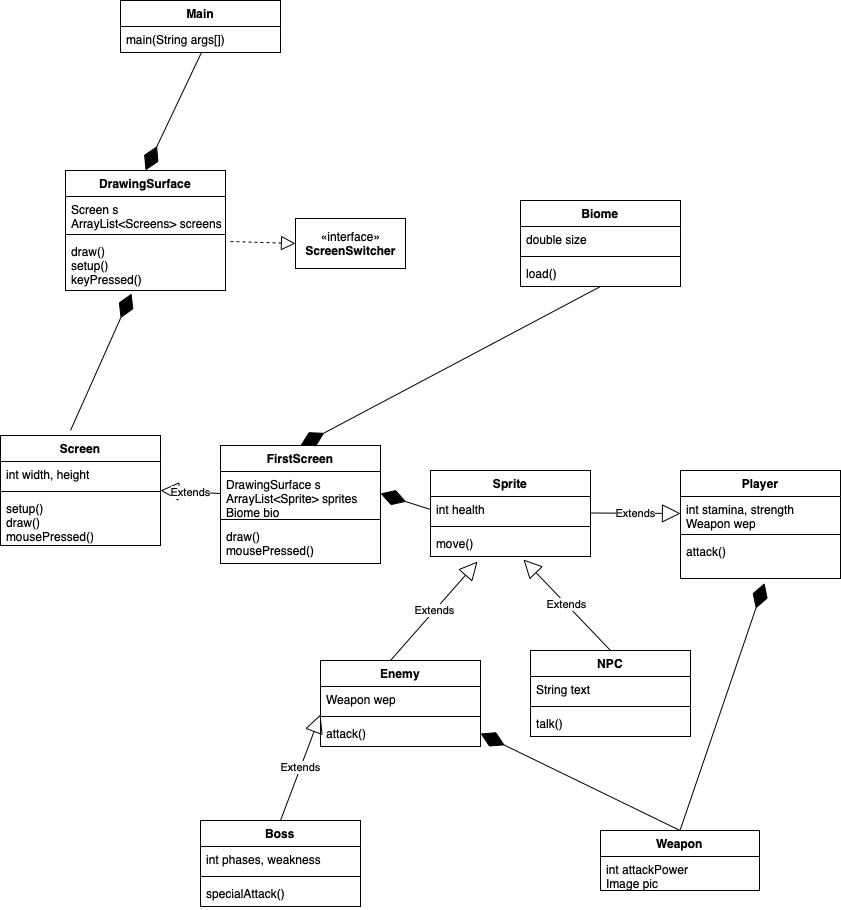

The diagram above was exported from draw.io. Its source (the exported page's mxGraphModel, read from the mxfile embedded in the PNG):
<mxGraphModel dx="1686" dy="751" grid="1" gridSize="10" guides="1" tooltips="1" connect="1" arrows="1" fold="1" page="1" pageScale="1" pageWidth="850" pageHeight="1100" math="0" shadow="0">
  <root>
    <mxCell id="0" />
    <mxCell id="1" parent="0" />
    <mxCell id="3oBO83YLEkdjLCJJSJlH-1" value="Biome" style="swimlane;fontStyle=1;align=center;verticalAlign=top;childLayout=stackLayout;horizontal=1;startSize=26;horizontalStack=0;resizeParent=1;resizeParentMax=0;resizeLast=0;collapsible=1;marginBottom=0;" parent="1" vertex="1">
      <mxGeometry x="50" y="290" width="160" height="86" as="geometry" />
    </mxCell>
    <mxCell id="3oBO83YLEkdjLCJJSJlH-2" value="double size" style="text;strokeColor=none;fillColor=none;align=left;verticalAlign=top;spacingLeft=4;spacingRight=4;overflow=hidden;rotatable=0;points=[[0,0.5],[1,0.5]];portConstraint=eastwest;" parent="3oBO83YLEkdjLCJJSJlH-1" vertex="1">
      <mxGeometry y="26" width="160" height="26" as="geometry" />
    </mxCell>
    <mxCell id="3oBO83YLEkdjLCJJSJlH-3" value="" style="line;strokeWidth=1;fillColor=none;align=left;verticalAlign=middle;spacingTop=-1;spacingLeft=3;spacingRight=3;rotatable=0;labelPosition=right;points=[];portConstraint=eastwest;" parent="3oBO83YLEkdjLCJJSJlH-1" vertex="1">
      <mxGeometry y="52" width="160" height="8" as="geometry" />
    </mxCell>
    <mxCell id="3oBO83YLEkdjLCJJSJlH-4" value="load()" style="text;strokeColor=none;fillColor=none;align=left;verticalAlign=top;spacingLeft=4;spacingRight=4;overflow=hidden;rotatable=0;points=[[0,0.5],[1,0.5]];portConstraint=eastwest;" parent="3oBO83YLEkdjLCJJSJlH-1" vertex="1">
      <mxGeometry y="60" width="160" height="26" as="geometry" />
    </mxCell>
    <mxCell id="3oBO83YLEkdjLCJJSJlH-17" value="Sprite" style="swimlane;fontStyle=1;align=center;verticalAlign=top;childLayout=stackLayout;horizontal=1;startSize=26;horizontalStack=0;resizeParent=1;resizeParentMax=0;resizeLast=0;collapsible=1;marginBottom=0;" parent="1" vertex="1">
      <mxGeometry x="-40" y="560" width="160" height="86" as="geometry" />
    </mxCell>
    <mxCell id="3oBO83YLEkdjLCJJSJlH-18" value="int health" style="text;strokeColor=none;fillColor=none;align=left;verticalAlign=top;spacingLeft=4;spacingRight=4;overflow=hidden;rotatable=0;points=[[0,0.5],[1,0.5]];portConstraint=eastwest;" parent="3oBO83YLEkdjLCJJSJlH-17" vertex="1">
      <mxGeometry y="26" width="160" height="26" as="geometry" />
    </mxCell>
    <mxCell id="3oBO83YLEkdjLCJJSJlH-19" value="" style="line;strokeWidth=1;fillColor=none;align=left;verticalAlign=middle;spacingTop=-1;spacingLeft=3;spacingRight=3;rotatable=0;labelPosition=right;points=[];portConstraint=eastwest;" parent="3oBO83YLEkdjLCJJSJlH-17" vertex="1">
      <mxGeometry y="52" width="160" height="8" as="geometry" />
    </mxCell>
    <mxCell id="3oBO83YLEkdjLCJJSJlH-20" value="move()" style="text;strokeColor=none;fillColor=none;align=left;verticalAlign=top;spacingLeft=4;spacingRight=4;overflow=hidden;rotatable=0;points=[[0,0.5],[1,0.5]];portConstraint=eastwest;" parent="3oBO83YLEkdjLCJJSJlH-17" vertex="1">
      <mxGeometry y="60" width="160" height="26" as="geometry" />
    </mxCell>
    <mxCell id="3oBO83YLEkdjLCJJSJlH-21" value="Enemy" style="swimlane;fontStyle=1;align=center;verticalAlign=top;childLayout=stackLayout;horizontal=1;startSize=26;horizontalStack=0;resizeParent=1;resizeParentMax=0;resizeLast=0;collapsible=1;marginBottom=0;" parent="1" vertex="1">
      <mxGeometry x="-150" y="750" width="160" height="86" as="geometry" />
    </mxCell>
    <mxCell id="3oBO83YLEkdjLCJJSJlH-22" value="Weapon wep" style="text;strokeColor=none;fillColor=none;align=left;verticalAlign=top;spacingLeft=4;spacingRight=4;overflow=hidden;rotatable=0;points=[[0,0.5],[1,0.5]];portConstraint=eastwest;" parent="3oBO83YLEkdjLCJJSJlH-21" vertex="1">
      <mxGeometry y="26" width="160" height="26" as="geometry" />
    </mxCell>
    <mxCell id="3oBO83YLEkdjLCJJSJlH-23" value="" style="line;strokeWidth=1;fillColor=none;align=left;verticalAlign=middle;spacingTop=-1;spacingLeft=3;spacingRight=3;rotatable=0;labelPosition=right;points=[];portConstraint=eastwest;" parent="3oBO83YLEkdjLCJJSJlH-21" vertex="1">
      <mxGeometry y="52" width="160" height="8" as="geometry" />
    </mxCell>
    <mxCell id="3oBO83YLEkdjLCJJSJlH-24" value="attack()" style="text;strokeColor=none;fillColor=none;align=left;verticalAlign=top;spacingLeft=4;spacingRight=4;overflow=hidden;rotatable=0;points=[[0,0.5],[1,0.5]];portConstraint=eastwest;" parent="3oBO83YLEkdjLCJJSJlH-21" vertex="1">
      <mxGeometry y="60" width="160" height="26" as="geometry" />
    </mxCell>
    <mxCell id="3oBO83YLEkdjLCJJSJlH-25" value="NPC" style="swimlane;fontStyle=1;align=center;verticalAlign=top;childLayout=stackLayout;horizontal=1;startSize=26;horizontalStack=0;resizeParent=1;resizeParentMax=0;resizeLast=0;collapsible=1;marginBottom=0;" parent="1" vertex="1">
      <mxGeometry x="60" y="740" width="160" height="86" as="geometry" />
    </mxCell>
    <mxCell id="3oBO83YLEkdjLCJJSJlH-26" value="String text" style="text;strokeColor=none;fillColor=none;align=left;verticalAlign=top;spacingLeft=4;spacingRight=4;overflow=hidden;rotatable=0;points=[[0,0.5],[1,0.5]];portConstraint=eastwest;" parent="3oBO83YLEkdjLCJJSJlH-25" vertex="1">
      <mxGeometry y="26" width="160" height="26" as="geometry" />
    </mxCell>
    <mxCell id="3oBO83YLEkdjLCJJSJlH-27" value="" style="line;strokeWidth=1;fillColor=none;align=left;verticalAlign=middle;spacingTop=-1;spacingLeft=3;spacingRight=3;rotatable=0;labelPosition=right;points=[];portConstraint=eastwest;" parent="3oBO83YLEkdjLCJJSJlH-25" vertex="1">
      <mxGeometry y="52" width="160" height="8" as="geometry" />
    </mxCell>
    <mxCell id="3oBO83YLEkdjLCJJSJlH-28" value="talk()" style="text;strokeColor=none;fillColor=none;align=left;verticalAlign=top;spacingLeft=4;spacingRight=4;overflow=hidden;rotatable=0;points=[[0,0.5],[1,0.5]];portConstraint=eastwest;" parent="3oBO83YLEkdjLCJJSJlH-25" vertex="1">
      <mxGeometry y="60" width="160" height="26" as="geometry" />
    </mxCell>
    <mxCell id="3oBO83YLEkdjLCJJSJlH-29" value="Extends" style="endArrow=block;endSize=16;endFill=0;html=1;rounded=0;exitX=0.5;exitY=0;exitDx=0;exitDy=0;entryX=0.294;entryY=1.192;entryDx=0;entryDy=0;entryPerimeter=0;" parent="1" target="3oBO83YLEkdjLCJJSJlH-20" edge="1">
      <mxGeometry width="160" relative="1" as="geometry">
        <mxPoint x="-80" y="750" as="sourcePoint" />
        <mxPoint x="-24" y="690" as="targetPoint" />
      </mxGeometry>
    </mxCell>
    <mxCell id="3oBO83YLEkdjLCJJSJlH-30" value="Extends" style="endArrow=block;endSize=16;endFill=0;html=1;rounded=0;exitX=0.5;exitY=0;exitDx=0;exitDy=0;entryX=0.581;entryY=1.115;entryDx=0;entryDy=0;entryPerimeter=0;" parent="1" source="3oBO83YLEkdjLCJJSJlH-25" target="3oBO83YLEkdjLCJJSJlH-20" edge="1">
      <mxGeometry width="160" relative="1" as="geometry">
        <mxPoint x="162.96" y="750" as="sourcePoint" />
        <mxPoint x="249.99999999999997" y="650.992" as="targetPoint" />
      </mxGeometry>
    </mxCell>
    <mxCell id="3oBO83YLEkdjLCJJSJlH-35" value="Extends" style="endArrow=block;endSize=16;endFill=0;html=1;rounded=0;entryX=0;entryY=1.077;entryDx=0;entryDy=0;entryPerimeter=0;" parent="1" target="3oBO83YLEkdjLCJJSJlH-22" edge="1">
      <mxGeometry width="160" relative="1" as="geometry">
        <mxPoint x="-190" y="910" as="sourcePoint" />
        <mxPoint x="-30" y="910" as="targetPoint" />
      </mxGeometry>
    </mxCell>
    <mxCell id="3oBO83YLEkdjLCJJSJlH-36" value="Boss" style="swimlane;fontStyle=1;align=center;verticalAlign=top;childLayout=stackLayout;horizontal=1;startSize=26;horizontalStack=0;resizeParent=1;resizeParentMax=0;resizeLast=0;collapsible=1;marginBottom=0;" parent="1" vertex="1">
      <mxGeometry x="-270" y="910" width="160" height="86" as="geometry" />
    </mxCell>
    <mxCell id="3oBO83YLEkdjLCJJSJlH-37" value="int phases, weakness" style="text;strokeColor=none;fillColor=none;align=left;verticalAlign=top;spacingLeft=4;spacingRight=4;overflow=hidden;rotatable=0;points=[[0,0.5],[1,0.5]];portConstraint=eastwest;" parent="3oBO83YLEkdjLCJJSJlH-36" vertex="1">
      <mxGeometry y="26" width="160" height="26" as="geometry" />
    </mxCell>
    <mxCell id="3oBO83YLEkdjLCJJSJlH-38" value="" style="line;strokeWidth=1;fillColor=none;align=left;verticalAlign=middle;spacingTop=-1;spacingLeft=3;spacingRight=3;rotatable=0;labelPosition=right;points=[];portConstraint=eastwest;" parent="3oBO83YLEkdjLCJJSJlH-36" vertex="1">
      <mxGeometry y="52" width="160" height="8" as="geometry" />
    </mxCell>
    <mxCell id="3oBO83YLEkdjLCJJSJlH-39" value="specialAttack()" style="text;strokeColor=none;fillColor=none;align=left;verticalAlign=top;spacingLeft=4;spacingRight=4;overflow=hidden;rotatable=0;points=[[0,0.5],[1,0.5]];portConstraint=eastwest;" parent="3oBO83YLEkdjLCJJSJlH-36" vertex="1">
      <mxGeometry y="60" width="160" height="26" as="geometry" />
    </mxCell>
    <mxCell id="3oBO83YLEkdjLCJJSJlH-40" value="Player" style="swimlane;fontStyle=1;align=center;verticalAlign=top;childLayout=stackLayout;horizontal=1;startSize=26;horizontalStack=0;resizeParent=1;resizeParentMax=0;resizeLast=0;collapsible=1;marginBottom=0;" parent="1" vertex="1">
      <mxGeometry x="210" y="560" width="160" height="108" as="geometry" />
    </mxCell>
    <mxCell id="3oBO83YLEkdjLCJJSJlH-41" value="int stamina, strength &#10;Weapon wep" style="text;strokeColor=none;fillColor=none;align=left;verticalAlign=top;spacingLeft=4;spacingRight=4;overflow=hidden;rotatable=0;points=[[0,0.5],[1,0.5]];portConstraint=eastwest;" parent="3oBO83YLEkdjLCJJSJlH-40" vertex="1">
      <mxGeometry y="26" width="160" height="34" as="geometry" />
    </mxCell>
    <mxCell id="3oBO83YLEkdjLCJJSJlH-42" value="" style="line;strokeWidth=1;fillColor=none;align=left;verticalAlign=middle;spacingTop=-1;spacingLeft=3;spacingRight=3;rotatable=0;labelPosition=right;points=[];portConstraint=eastwest;" parent="3oBO83YLEkdjLCJJSJlH-40" vertex="1">
      <mxGeometry y="60" width="160" height="8" as="geometry" />
    </mxCell>
    <mxCell id="3oBO83YLEkdjLCJJSJlH-43" value="attack()" style="text;strokeColor=none;fillColor=none;align=left;verticalAlign=top;spacingLeft=4;spacingRight=4;overflow=hidden;rotatable=0;points=[[0,0.5],[1,0.5]];portConstraint=eastwest;" parent="3oBO83YLEkdjLCJJSJlH-40" vertex="1">
      <mxGeometry y="68" width="160" height="40" as="geometry" />
    </mxCell>
    <mxCell id="3oBO83YLEkdjLCJJSJlH-44" value="Extends" style="endArrow=block;endSize=16;endFill=0;html=1;rounded=0;entryX=0;entryY=0.5;entryDx=0;entryDy=0;" parent="1" target="3oBO83YLEkdjLCJJSJlH-41" edge="1">
      <mxGeometry width="160" relative="1" as="geometry">
        <mxPoint x="120" y="602.5" as="sourcePoint" />
        <mxPoint x="280" y="602.5" as="targetPoint" />
      </mxGeometry>
    </mxCell>
    <mxCell id="3oBO83YLEkdjLCJJSJlH-48" value="FirstScreen" style="swimlane;fontStyle=1;align=center;verticalAlign=top;childLayout=stackLayout;horizontal=1;startSize=26;horizontalStack=0;resizeParent=1;resizeParentMax=0;resizeLast=0;collapsible=1;marginBottom=0;" parent="1" vertex="1">
      <mxGeometry x="-250" y="535" width="160" height="118" as="geometry" />
    </mxCell>
    <mxCell id="3oBO83YLEkdjLCJJSJlH-49" value="DrawingSurface s&#10;ArrayList&lt;Sprite&gt; sprites&#10;Biome bio" style="text;strokeColor=none;fillColor=none;align=left;verticalAlign=top;spacingLeft=4;spacingRight=4;overflow=hidden;rotatable=0;points=[[0,0.5],[1,0.5]];portConstraint=eastwest;" parent="3oBO83YLEkdjLCJJSJlH-48" vertex="1">
      <mxGeometry y="26" width="160" height="44" as="geometry" />
    </mxCell>
    <mxCell id="3oBO83YLEkdjLCJJSJlH-50" value="" style="line;strokeWidth=1;fillColor=none;align=left;verticalAlign=middle;spacingTop=-1;spacingLeft=3;spacingRight=3;rotatable=0;labelPosition=right;points=[];portConstraint=eastwest;" parent="3oBO83YLEkdjLCJJSJlH-48" vertex="1">
      <mxGeometry y="70" width="160" height="8" as="geometry" />
    </mxCell>
    <mxCell id="3oBO83YLEkdjLCJJSJlH-51" value="draw()&#10;mousePressed()" style="text;strokeColor=none;fillColor=none;align=left;verticalAlign=top;spacingLeft=4;spacingRight=4;overflow=hidden;rotatable=0;points=[[0,0.5],[1,0.5]];portConstraint=eastwest;" parent="3oBO83YLEkdjLCJJSJlH-48" vertex="1">
      <mxGeometry y="78" width="160" height="40" as="geometry" />
    </mxCell>
    <mxCell id="3oBO83YLEkdjLCJJSJlH-52" value="«interface»&lt;br&gt;&lt;b&gt;ScreenSwitcher&lt;/b&gt;" style="html=1;" parent="1" vertex="1">
      <mxGeometry x="-175" y="308" width="110" height="50" as="geometry" />
    </mxCell>
    <mxCell id="3oBO83YLEkdjLCJJSJlH-53" value="Extends" style="endArrow=block;endSize=16;endFill=0;html=1;rounded=0;entryX=1;entryY=0.5;entryDx=0;entryDy=0;exitX=0;exitY=0.5;exitDx=0;exitDy=0;" parent="1" source="3oBO83YLEkdjLCJJSJlH-49" edge="1">
      <mxGeometry width="160" relative="1" as="geometry">
        <mxPoint x="-230" y="580" as="sourcePoint" />
        <mxPoint x="-310" y="580" as="targetPoint" />
      </mxGeometry>
    </mxCell>
    <mxCell id="3oBO83YLEkdjLCJJSJlH-54" value="" style="endArrow=block;dashed=1;endFill=0;endSize=12;html=1;rounded=0;exitX=1.031;exitY=0.058;exitDx=0;exitDy=0;exitPerimeter=0;entryX=0;entryY=0.5;entryDx=0;entryDy=0;" parent="1" source="3oBO83YLEkdjLCJJSJlH-58" target="3oBO83YLEkdjLCJJSJlH-52" edge="1">
      <mxGeometry width="160" relative="1" as="geometry">
        <mxPoint x="-370" y="390" as="sourcePoint" />
        <mxPoint x="-180" y="340" as="targetPoint" />
        <Array as="points" />
      </mxGeometry>
    </mxCell>
    <mxCell id="3oBO83YLEkdjLCJJSJlH-55" value="DrawingSurface" style="swimlane;fontStyle=1;align=center;verticalAlign=top;childLayout=stackLayout;horizontal=1;startSize=26;horizontalStack=0;resizeParent=1;resizeParentMax=0;resizeLast=0;collapsible=1;marginBottom=0;" parent="1" vertex="1">
      <mxGeometry x="-405" y="260" width="160" height="120" as="geometry" />
    </mxCell>
    <mxCell id="3oBO83YLEkdjLCJJSJlH-56" value="Screen s&#10;ArrayList&lt;Screens&gt; screens" style="text;strokeColor=none;fillColor=none;align=left;verticalAlign=top;spacingLeft=4;spacingRight=4;overflow=hidden;rotatable=0;points=[[0,0.5],[1,0.5]];portConstraint=eastwest;" parent="3oBO83YLEkdjLCJJSJlH-55" vertex="1">
      <mxGeometry y="26" width="160" height="34" as="geometry" />
    </mxCell>
    <mxCell id="3oBO83YLEkdjLCJJSJlH-57" value="" style="line;strokeWidth=1;fillColor=none;align=left;verticalAlign=middle;spacingTop=-1;spacingLeft=3;spacingRight=3;rotatable=0;labelPosition=right;points=[];portConstraint=eastwest;" parent="3oBO83YLEkdjLCJJSJlH-55" vertex="1">
      <mxGeometry y="60" width="160" height="8" as="geometry" />
    </mxCell>
    <mxCell id="3oBO83YLEkdjLCJJSJlH-58" value="draw()&#10;setup()&#10;keyPressed()" style="text;strokeColor=none;fillColor=none;align=left;verticalAlign=top;spacingLeft=4;spacingRight=4;overflow=hidden;rotatable=0;points=[[0,0.5],[1,0.5]];portConstraint=eastwest;" parent="3oBO83YLEkdjLCJJSJlH-55" vertex="1">
      <mxGeometry y="68" width="160" height="52" as="geometry" />
    </mxCell>
    <mxCell id="3oBO83YLEkdjLCJJSJlH-59" value="Weapon" style="swimlane;fontStyle=1;align=center;verticalAlign=top;childLayout=stackLayout;horizontal=1;startSize=26;horizontalStack=0;resizeParent=1;resizeParentMax=0;resizeLast=0;collapsible=1;marginBottom=0;" parent="1" vertex="1">
      <mxGeometry x="130" y="920" width="159" height="60" as="geometry" />
    </mxCell>
    <mxCell id="3oBO83YLEkdjLCJJSJlH-60" value="int attackPower&#10;Image pic" style="text;strokeColor=none;fillColor=none;align=left;verticalAlign=top;spacingLeft=4;spacingRight=4;overflow=hidden;rotatable=0;points=[[0,0.5],[1,0.5]];portConstraint=eastwest;" parent="3oBO83YLEkdjLCJJSJlH-59" vertex="1">
      <mxGeometry y="26" width="159" height="34" as="geometry" />
    </mxCell>
    <mxCell id="fbAY60MYG3srkJDLz8_e-1" value="Main" style="swimlane;fontStyle=1;align=center;verticalAlign=top;childLayout=stackLayout;horizontal=1;startSize=26;horizontalStack=0;resizeParent=1;resizeParentMax=0;resizeLast=0;collapsible=1;marginBottom=0;" parent="1" vertex="1">
      <mxGeometry x="-350" y="90" width="160" height="52" as="geometry" />
    </mxCell>
    <mxCell id="fbAY60MYG3srkJDLz8_e-4" value="main(String args[])" style="text;strokeColor=none;fillColor=none;align=left;verticalAlign=top;spacingLeft=4;spacingRight=4;overflow=hidden;rotatable=0;points=[[0,0.5],[1,0.5]];portConstraint=eastwest;" parent="fbAY60MYG3srkJDLz8_e-1" vertex="1">
      <mxGeometry y="26" width="160" height="26" as="geometry" />
    </mxCell>
    <mxCell id="a6V9-dtAOUuThCFI6YHy-1" value="Screen" style="swimlane;fontStyle=1;align=center;verticalAlign=top;childLayout=stackLayout;horizontal=1;startSize=26;horizontalStack=0;resizeParent=1;resizeParentMax=0;resizeLast=0;collapsible=1;marginBottom=0;" parent="1" vertex="1">
      <mxGeometry x="-470" y="525" width="160" height="110" as="geometry" />
    </mxCell>
    <mxCell id="a6V9-dtAOUuThCFI6YHy-2" value="int width, height" style="text;strokeColor=none;fillColor=none;align=left;verticalAlign=top;spacingLeft=4;spacingRight=4;overflow=hidden;rotatable=0;points=[[0,0.5],[1,0.5]];portConstraint=eastwest;" parent="a6V9-dtAOUuThCFI6YHy-1" vertex="1">
      <mxGeometry y="26" width="160" height="26" as="geometry" />
    </mxCell>
    <mxCell id="a6V9-dtAOUuThCFI6YHy-3" value="" style="line;strokeWidth=1;fillColor=none;align=left;verticalAlign=middle;spacingTop=-1;spacingLeft=3;spacingRight=3;rotatable=0;labelPosition=right;points=[];portConstraint=eastwest;" parent="a6V9-dtAOUuThCFI6YHy-1" vertex="1">
      <mxGeometry y="52" width="160" height="8" as="geometry" />
    </mxCell>
    <mxCell id="a6V9-dtAOUuThCFI6YHy-4" value="setup()&#10;draw()&#10;mousePressed()" style="text;strokeColor=none;fillColor=none;align=left;verticalAlign=top;spacingLeft=4;spacingRight=4;overflow=hidden;rotatable=0;points=[[0,0.5],[1,0.5]];portConstraint=eastwest;" parent="a6V9-dtAOUuThCFI6YHy-1" vertex="1">
      <mxGeometry y="60" width="160" height="50" as="geometry" />
    </mxCell>
    <mxCell id="FtRQ37yrgR8ISZxyKnUR-3" value="" style="endArrow=diamondThin;endFill=1;endSize=24;html=1;rounded=0;entryX=0.413;entryY=1.058;entryDx=0;entryDy=0;entryPerimeter=0;" parent="1" target="3oBO83YLEkdjLCJJSJlH-58" edge="1">
      <mxGeometry width="160" relative="1" as="geometry">
        <mxPoint x="-400" y="520" as="sourcePoint" />
        <mxPoint x="-330" y="360" as="targetPoint" />
      </mxGeometry>
    </mxCell>
    <mxCell id="FtRQ37yrgR8ISZxyKnUR-6" value="" style="endArrow=diamondThin;endFill=1;endSize=24;html=1;rounded=0;entryX=1;entryY=0.5;entryDx=0;entryDy=0;exitX=0;exitY=0.5;exitDx=0;exitDy=0;" parent="1" source="3oBO83YLEkdjLCJJSJlH-18" target="3oBO83YLEkdjLCJJSJlH-49" edge="1">
      <mxGeometry width="160" relative="1" as="geometry">
        <mxPoint x="-10" y="520" as="sourcePoint" />
        <mxPoint x="20" y="600" as="targetPoint" />
      </mxGeometry>
    </mxCell>
    <mxCell id="FtRQ37yrgR8ISZxyKnUR-7" value="" style="endArrow=diamondThin;endFill=1;endSize=24;html=1;rounded=0;exitX=0.5;exitY=0;exitDx=0;exitDy=0;entryX=1;entryY=0.5;entryDx=0;entryDy=0;" parent="1" source="3oBO83YLEkdjLCJJSJlH-59" target="3oBO83YLEkdjLCJJSJlH-24" edge="1">
      <mxGeometry width="160" relative="1" as="geometry">
        <mxPoint x="-50" y="950" as="sourcePoint" />
        <mxPoint x="110" y="950" as="targetPoint" />
      </mxGeometry>
    </mxCell>
    <mxCell id="FtRQ37yrgR8ISZxyKnUR-8" value="" style="endArrow=diamondThin;endFill=1;endSize=24;html=1;rounded=0;exitX=0.5;exitY=0;exitDx=0;exitDy=0;entryX=0.525;entryY=1.115;entryDx=0;entryDy=0;entryPerimeter=0;" parent="1" source="3oBO83YLEkdjLCJJSJlH-59" target="3oBO83YLEkdjLCJJSJlH-43" edge="1">
      <mxGeometry width="160" relative="1" as="geometry">
        <mxPoint x="180.5" y="920" as="sourcePoint" />
        <mxPoint x="20" y="833" as="targetPoint" />
      </mxGeometry>
    </mxCell>
    <mxCell id="FtRQ37yrgR8ISZxyKnUR-10" value="" style="endArrow=diamondThin;endFill=1;endSize=24;html=1;rounded=0;exitX=0.506;exitY=1;exitDx=0;exitDy=0;exitPerimeter=0;entryX=0.5;entryY=0;entryDx=0;entryDy=0;" parent="1" source="fbAY60MYG3srkJDLz8_e-4" target="3oBO83YLEkdjLCJJSJlH-55" edge="1">
      <mxGeometry width="160" relative="1" as="geometry">
        <mxPoint x="-160" y="545" as="sourcePoint" />
        <mxPoint x="-210" y="200" as="targetPoint" />
      </mxGeometry>
    </mxCell>
    <mxCell id="FtRQ37yrgR8ISZxyKnUR-11" value="" style="endArrow=diamondThin;endFill=1;endSize=24;html=1;rounded=0;exitX=0.5;exitY=1;exitDx=0;exitDy=0;entryX=0.5;entryY=0;entryDx=0;entryDy=0;" parent="1" source="3oBO83YLEkdjLCJJSJlH-1" target="3oBO83YLEkdjLCJJSJlH-48" edge="1">
      <mxGeometry width="160" relative="1" as="geometry">
        <mxPoint x="289" y="540.99" as="sourcePoint" />
        <mxPoint x="140" y="520" as="targetPoint" />
      </mxGeometry>
    </mxCell>
  </root>
</mxGraphModel>